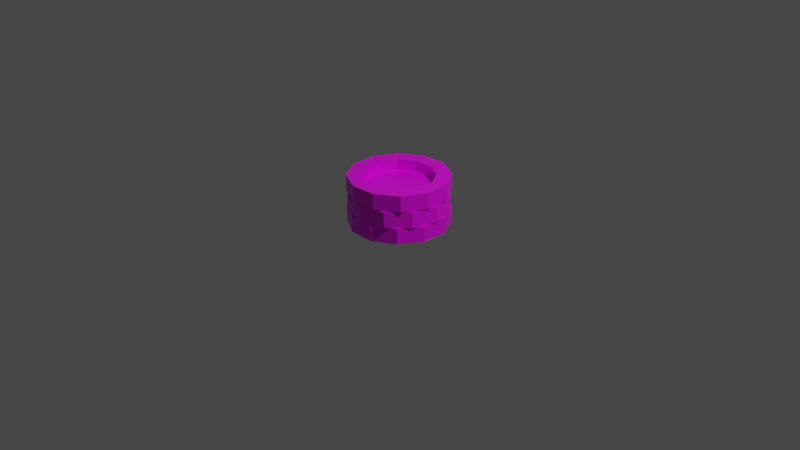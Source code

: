 # Source: Well.blend  (saved by Blender 2.80.75; exported with 4.5.12 LTS)
import bpy
from mathutils import Matrix  # noqa: F401  (used for matrix-valued properties, if any)

bpy.ops.wm.read_factory_settings(use_empty=True)
scene = bpy.context.scene
scene.name = 'Scene'

# ---- collections
col_collection = bpy.data.collections.new('Collection'); scene.collection.children.link(col_collection)

# ---- images (referenced by path relative to the original .blend; pixels are not part of the script)
import os
ASSET_DIR = os.environ.get("B2B_ASSET_DIR", "")  # directory of the original .blend (textures are referenced by path, not embedded)
HERE = os.path.dirname(os.path.abspath(__file__))  # packed textures are extracted next to this script under _unpacked/

def load_image(name, relpath, width, height, colorspace="sRGB"):
    """Load a texture the original file referenced (path relative to the .blend, or extracted next to this script)."""
    p = next((c for c in (os.path.join(HERE, relpath), os.path.join(ASSET_DIR, relpath)) if relpath and os.path.exists(c)), "")
    if p:
        img = bpy.data.images.load(p, check_existing=True)
        img.name = name
    else:  # same state as the original file: an image datablock whose file is absent (Cycles renders it pink)
        img = bpy.data.images.new(name, width, height)
        img.source = "FILE"
        img.filepath = "//" + (relpath or name)
    img.colorspace_settings.name = colorspace
    return img
img_well = load_image('Well', 'Well.png', 1024, 1024, 'sRGB')

# ---- materials (node trees are filled in below, after node groups)
mat_well = bpy.data.materials.new('Well')
mat_well.alpha_threshold = 0.0
mat_well.use_transparent_shadow = False
mat_well.line_color = (0.0, 0.0, 0.0, 1.0)

# ---- material node trees
mat_well.use_nodes = True; mat_well.node_tree.nodes.clear()
_N = mat_well.node_tree.nodes; _L = mat_well.node_tree.links
n0 = _N.new('ShaderNodeOutputMaterial'); n0.name = 'Material Output'; n0.location = (300, 300)
n1 = _N.new('ShaderNodeBsdfPrincipled'); n1.name = 'Principled BSDF'; n1.location = (10, 300)
n1.distribution = 'GGX'
n1.subsurface_method = 'BURLEY'
n1.inputs[2].default_value = 0.4
n1.inputs[3].default_value = 1.45
n1.inputs[27].default_value = (0.0, 0.0, 0.0, 1.0)
n1.inputs[28].default_value = 1.0
n2 = _N.new('ShaderNodeTexImage'); n2.name = 'Image Texture'; n2.location = (-280, 280)
n2.image = img_well
_L.new(n1.outputs[0], n0.inputs[0])
_L.new(n2.outputs[0], n1.inputs[0])
n0.is_active_output = True

# ---- world
world_world = bpy.data.worlds.new('World'); scene.world = world_world
world_world.use_nodes = True; world_world.node_tree.nodes.clear()
_N = world_world.node_tree.nodes; _L = world_world.node_tree.links
n0 = _N.new('ShaderNodeOutputWorld'); n0.name = 'World Output'; n0.location = (300, 300)
n1 = _N.new('ShaderNodeBackground'); n1.name = 'Background'; n1.location = (10, 300)
n1.inputs[0].default_value = (0.05088, 0.05088, 0.05088, 1.0)
_L.new(n1.outputs[0], n0.inputs[0])
n0.is_active_output = True
world_world.color = (0.05088, 0.05088, 0.05088)
world_world.use_sun_shadow = False
world_world.sun_shadow_jitter_overblur = 0.0

# ---- cameras
cam_camera = bpy.data.cameras.new('Camera')
cam_camera.clip_end = 100.0
cam_camera.ortho_scale = 7.314

# ---- lights
light_light = bpy.data.lights.new('Light', 'POINT')
light_light.transmission_factor = 0.0
light_light.energy = 1000.0
light_light.shadow_soft_size = 0.1
light_light.shadow_maximum_resolution = 0.006
light_light.use_absolute_resolution = True

# ---- meshes
me_cube_001 = bpy.data.meshes.new('Cube.001')
me_cube_001.from_pydata([(-0.09493, -0.3658, -0.3646), (-0.135, -0.3658, -0.2149), (-0.09493, -0.1969, -0.3646), (-0.135, -0.1969, -0.2149), (0.09493, -0.3658, -0.3646), (0.135, -0.3658, -0.2149), (0.09493, -0.1969, -0.3646), (0.135, -0.1969, -0.2149), (0.3308, -0.5424, -0.8949), (0.4688, -0.5424, -0.9654), (0.3308, -0.3735, -0.8949), (0.4688, -0.3735, -0.9654), (0.2037, -0.5424, -1.036), (0.2881, -0.5424, -1.166), (0.2037, -0.3735, -1.036), (0.2881, -0.3735, -1.166), (0.1704, -0.5424, -0.3937), (0.2409, -0.5424, -0.2556), (0.1704, -0.3735, -0.3937), (0.2409, -0.3735, -0.2556), (0.3114, -0.5424, -0.5208), (0.4414, -0.5424, -0.4364), (0.3114, -0.3735, -0.5208), (0.4414, -0.3735, -0.4364), (0.2013, -0.5424, -1.037), (0.2855, -0.5424, -1.168), (0.2013, -0.3735, -1.037), (0.2855, -0.3735, -1.168), (0.02067, -0.5424, -1.096), (0.02876, -0.5424, -1.251), (0.02067, -0.3735, -1.096), (0.02876, -0.3735, -1.251), (0.01781, -0.5424, -1.096), (0.02575, -0.5424, -1.251), (0.01781, -0.3735, -1.096), (0.02575, -0.3735, -1.251), (-0.1679, -0.5424, -1.057), (-0.2383, -0.5424, -1.195), (-0.1679, -0.3735, -1.057), (-0.2383, -0.3735, -1.195), (-0.1704, -0.5424, -1.055), (-0.2409, -0.5424, -1.193), (-0.1704, -0.3735, -1.055), (-0.2409, -0.3735, -1.193), (-0.3114, -0.5424, -0.9281), (-0.4414, -0.5424, -1.013), (-0.3114, -0.3735, -0.9281), (-0.4414, -0.3735, -1.013), (-0.313, -0.5424, -0.9257), (-0.4431, -0.5424, -1.01), (-0.313, -0.3735, -0.9257), (-0.4431, -0.3735, -1.01), (-0.3715, -0.5424, -0.7451), (-0.5263, -0.5424, -0.7532), (-0.3715, -0.3735, -0.7451), (-0.5263, -0.3735, -0.7532), (-0.3717, -0.5424, -0.7423), (-0.5265, -0.5424, -0.7502), (-0.3717, -0.3735, -0.7423), (-0.5265, -0.3735, -0.7502), (-0.3321, -0.5424, -0.5566), (-0.4702, -0.5424, -0.4862), (-0.3321, -0.3735, -0.5566), (-0.4702, -0.3735, -0.4862), (-0.3308, -0.5424, -0.554), (-0.4688, -0.5424, -0.4835), (-0.3308, -0.3735, -0.554), (-0.4688, -0.3735, -0.4835), (-0.2037, -0.5424, -0.413), (-0.2881, -0.5424, -0.283), (-0.2037, -0.3735, -0.413), (-0.2881, -0.3735, -0.283), (-0.2013, -0.5424, -0.4115), (-0.2855, -0.5424, -0.2814), (-0.2013, -0.3735, -0.4115), (-0.2855, -0.3735, -0.2814), (-0.02067, -0.5424, -0.3529), (-0.02876, -0.5424, -0.1981), (-0.02067, -0.3735, -0.3529), (-0.02876, -0.3735, -0.1981), (0.3717, -0.5424, -0.7066), (0.5265, -0.5424, -0.6987), (0.3717, -0.3735, -0.7066), (0.5265, -0.3735, -0.6987), (0.3321, -0.5424, -0.8923), (0.4702, -0.5424, -0.9627), (0.3321, -0.3735, -0.8923), (0.4702, -0.3735, -0.9627), (0.313, -0.5424, -0.5232), (0.4431, -0.5424, -0.4389), (0.313, -0.3735, -0.5232), (0.4431, -0.3735, -0.4389), (0.3715, -0.5424, -0.7038), (0.5263, -0.5424, -0.6957), (0.3715, -0.3735, -0.7038), (0.5263, -0.3735, -0.6957), (-0.01781, -0.5424, -0.3528), (-0.02575, -0.5424, -0.198), (-0.01781, -0.3735, -0.3528), (-0.02575, -0.3735, -0.198), (0.1679, -0.5424, -0.3924), (0.2383, -0.5424, -0.2543), (0.1679, -0.3735, -0.3924), (0.2383, -0.3735, -0.2543), (-0.3516, -0.5446, -0.8462), (-0.4983, -0.5446, -0.8964), (-0.3516, -0.7135, -0.8462), (-0.4983, -0.7135, -0.8964), (-0.2458, -0.5446, -1.004), (-0.3478, -0.5446, -1.121), (-0.2458, -0.7135, -1.004), (-0.3478, -0.7135, -1.121), (-0.3654, -0.5446, -0.6541), (-0.5175, -0.5446, -0.6243), (-0.3654, -0.7135, -0.6541), (-0.5175, -0.7135, -0.6243), (-0.3526, -0.5446, -0.8435), (-0.4992, -0.5446, -0.8936), (-0.3526, -0.7135, -0.8435), (-0.4992, -0.7135, -0.8936), (-0.2813, -0.5446, -0.4808), (-0.3981, -0.5446, -0.3789), (-0.2813, -0.7135, -0.4808), (-0.3981, -0.7135, -0.3789), (-0.3648, -0.5446, -0.6513), (-0.5169, -0.5446, -0.6213), (-0.3648, -0.7135, -0.6513), (-0.5169, -0.7135, -0.6213), (-0.1218, -0.5446, -0.3728), (-0.172, -0.5446, -0.2262), (-0.1218, -0.7135, -0.3728), (-0.172, -0.7135, -0.2262), (-0.2794, -0.5446, -0.4787), (-0.3961, -0.5446, -0.3767), (-0.2794, -0.7135, -0.4787), (-0.3961, -0.7135, -0.3767), (0.07037, -0.5446, -0.359), (0.1002, -0.5446, -0.2069), (0.07037, -0.7135, -0.359), (0.1002, -0.7135, -0.2069), (-0.1191, -0.5446, -0.3719), (-0.1691, -0.5446, -0.2252), (-0.1191, -0.7135, -0.3719), (-0.1691, -0.7135, -0.2252), (0.2813, -0.5446, -0.9681), (0.3981, -0.5446, -1.07), (0.2813, -0.7135, -0.9681), (0.3981, -0.7135, -1.07), (0.3648, -0.5446, -0.7976), (0.5169, -0.5446, -0.8276), (0.3648, -0.7135, -0.7976), (0.5169, -0.7135, -0.8276), (0.3654, -0.5446, -0.7948), (0.5175, -0.5446, -0.8246), (0.3654, -0.7135, -0.7948), (0.5175, -0.7135, -0.8246), (0.3526, -0.5446, -0.6054), (0.4992, -0.5446, -0.5553), (0.3526, -0.7135, -0.6054), (0.4992, -0.7135, -0.5553), (0.2436, -0.5446, -0.4432), (0.3455, -0.5446, -0.3264), (0.2436, -0.7135, -0.4432), (0.3455, -0.7135, -0.3264), (0.07318, -0.5446, -0.3596), (0.1031, -0.5446, -0.2075), (0.07318, -0.7135, -0.3596), (0.1031, -0.7135, -0.2075), (0.1218, -0.5446, -1.076), (0.172, -0.5446, -1.223), (0.1218, -0.7135, -1.076), (0.172, -0.7135, -1.223), (0.2794, -0.5446, -0.9702), (0.3961, -0.5446, -1.072), (0.2794, -0.7135, -0.9702), (0.3961, -0.7135, -1.072), (0.3516, -0.5446, -0.6027), (0.4983, -0.5446, -0.5525), (0.3516, -0.7135, -0.6027), (0.4983, -0.7135, -0.5525), (0.2458, -0.5446, -0.4451), (0.3478, -0.5446, -0.3284), (0.2458, -0.7135, -0.4451), (0.3478, -0.7135, -0.3284), (-0.07037, -0.5446, -1.09), (-0.1002, -0.5446, -1.242), (-0.07037, -0.7135, -1.09), (-0.1002, -0.7135, -1.242), (0.119, -0.5446, -1.077), (0.1691, -0.5446, -1.224), (0.119, -0.7135, -1.077), (0.1691, -0.7135, -1.224), (-0.2436, -0.5446, -1.006), (-0.3455, -0.5446, -1.123), (-0.2436, -0.7135, -1.006), (-0.3455, -0.7135, -1.123), (-0.07318, -0.5446, -1.089), (-0.1031, -0.5446, -1.241), (-0.07318, -0.7135, -1.089), (-0.1031, -0.7135, -1.241), (0.3591, -0.3658, -0.8221), (0.5088, -0.3658, -0.8623), (0.3591, -0.1969, -0.8221), (0.5088, -0.1969, -0.8623), (0.2641, -0.3658, -0.9866), (0.3738, -0.3658, -1.096), (0.2641, -0.1969, -0.9866), (0.3738, -0.1969, -1.096), (0.09769, -0.3658, -0.3654), (0.1379, -0.3658, -0.2157), (0.09769, -0.1969, -0.3654), (0.1379, -0.1969, -0.2157), (0.2621, -0.3658, -0.4603), (0.3717, -0.3658, -0.3507), (0.2621, -0.1969, -0.4603), (0.3717, -0.1969, -0.3507), (0.2621, -0.3658, -0.9886), (0.3717, -0.3658, -1.098), (0.2621, -0.1969, -0.9886), (0.3717, -0.1969, -1.098), (0.09769, -0.3658, -1.084), (0.1379, -0.3658, -1.233), (0.09769, -0.1969, -1.084), (0.1379, -0.1969, -1.233), (0.09493, -0.3658, -1.084), (0.135, -0.3658, -1.234), (0.09493, -0.1969, -1.084), (0.135, -0.1969, -1.234), (-0.09493, -0.3658, -1.084), (-0.135, -0.3658, -1.234), (-0.09493, -0.1969, -1.084), (-0.135, -0.1969, -1.234), (-0.09769, -0.3658, -1.084), (-0.1379, -0.3658, -1.233), (-0.09769, -0.1969, -1.084), (-0.1379, -0.1969, -1.233), (-0.2621, -0.3658, -0.9886), (-0.3717, -0.3658, -1.098), (-0.2621, -0.1969, -0.9886), (-0.3717, -0.1969, -1.098), (-0.2641, -0.3658, -0.9866), (-0.3738, -0.3658, -1.096), (-0.2641, -0.1969, -0.9866), (-0.3738, -0.1969, -1.096), (-0.3591, -0.3658, -0.8221), (-0.5088, -0.3658, -0.8623), (-0.3591, -0.1969, -0.8221), (-0.5088, -0.1969, -0.8623), (-0.3598, -0.3658, -0.8194), (-0.5095, -0.3658, -0.8594), (-0.3598, -0.1969, -0.8194), (-0.5095, -0.1969, -0.8594), (-0.3598, -0.3658, -0.6295), (-0.5095, -0.3658, -0.5895), (-0.3598, -0.1969, -0.6295), (-0.5095, -0.1969, -0.5895), (-0.3591, -0.3658, -0.6268), (-0.5088, -0.3658, -0.5866), (-0.3591, -0.1969, -0.6268), (-0.5088, -0.1969, -0.5866), (-0.2641, -0.3658, -0.4623), (-0.3738, -0.3658, -0.3528), (-0.2641, -0.1969, -0.4623), (-0.3738, -0.1969, -0.3528), (-0.2621, -0.3658, -0.4603), (-0.3717, -0.3658, -0.3507), (-0.2621, -0.1969, -0.4603), (-0.3717, -0.1969, -0.3507), (-0.09769, -0.3658, -0.3654), (-0.1379, -0.3658, -0.2157), (-0.09769, -0.1969, -0.3654), (-0.1379, -0.1969, -0.2157), (0.3598, -0.3658, -0.6295), (0.5095, -0.3658, -0.5895), (0.3598, -0.1969, -0.6295), (0.5095, -0.1969, -0.5895), (0.3598, -0.3658, -0.8194), (0.5095, -0.3658, -0.8594), (0.3598, -0.1969, -0.8194), (0.5095, -0.1969, -0.8594), (0.2641, -0.3658, -0.4623), (0.3738, -0.3658, -0.3528), (0.2641, -0.1969, -0.4623), (0.3738, -0.1969, -0.3528), (0.3591, -0.3658, -0.6268), (0.5088, -0.3658, -0.5866), (0.3591, -0.1969, -0.6268), (0.5088, -0.1969, -0.5866), (0.459, -0.3042, -0.7007), (0.4094, -0.3042, -0.9334), (0.2501, -0.3042, -1.11), (0.02376, -0.3042, -1.183), (-0.2089, -0.3042, -1.134), (-0.3856, -0.3042, -0.9745), (-0.459, -0.3042, -0.7482), (-0.4094, -0.3042, -0.5155), (-0.2501, -0.3042, -0.3388), (-0.02376, -0.3042, -0.2655), (0.2089, -0.3042, -0.3151), (0.3856, -0.3042, -0.4744), (-1.858e-07, -0.3042, -0.7244)], [], [(0, 1, 3, 2), (2, 3, 7, 6), (6, 7, 5, 4), (4, 5, 1, 0), (2, 6, 4, 0), (7, 3, 1, 5), (8, 9, 11, 10), (10, 11, 15, 14), (14, 15, 13, 12), (12, 13, 9, 8), (10, 14, 12, 8), (15, 11, 9, 13), (16, 17, 19, 18), (18, 19, 23, 22), (22, 23, 21, 20), (20, 21, 17, 16), (18, 22, 20, 16), (23, 19, 17, 21), (24, 25, 27, 26), (26, 27, 31, 30), (30, 31, 29, 28), (28, 29, 25, 24), (26, 30, 28, 24), (31, 27, 25, 29), (32, 33, 35, 34), (34, 35, 39, 38), (38, 39, 37, 36), (36, 37, 33, 32), (34, 38, 36, 32), (39, 35, 33, 37), (40, 41, 43, 42), (42, 43, 47, 46), (46, 47, 45, 44), (44, 45, 41, 40), (42, 46, 44, 40), (47, 43, 41, 45), (48, 49, 51, 50), (50, 51, 55, 54), (54, 55, 53, 52), (52, 53, 49, 48), (50, 54, 52, 48), (55, 51, 49, 53), (56, 57, 59, 58), (58, 59, 63, 62), (62, 63, 61, 60), (60, 61, 57, 56), (58, 62, 60, 56), (63, 59, 57, 61), (64, 65, 67, 66), (66, 67, 71, 70), (70, 71, 69, 68), (68, 69, 65, 64), (66, 70, 68, 64), (71, 67, 65, 69), (72, 73, 75, 74), (74, 75, 79, 78), (78, 79, 77, 76), (76, 77, 73, 72), (74, 78, 76, 72), (79, 75, 73, 77), (80, 81, 83, 82), (82, 83, 87, 86), (86, 87, 85, 84), (84, 85, 81, 80), (82, 86, 84, 80), (87, 83, 81, 85), (88, 89, 91, 90), (90, 91, 95, 94), (94, 95, 93, 92), (92, 93, 89, 88), (90, 94, 92, 88), (95, 91, 89, 93), (96, 97, 99, 98), (98, 99, 103, 102), (102, 103, 101, 100), (100, 101, 97, 96), (98, 102, 100, 96), (103, 99, 97, 101), (104, 105, 107, 106), (106, 107, 111, 110), (110, 111, 109, 108), (108, 109, 105, 104), (106, 110, 108, 104), (111, 107, 105, 109), (112, 113, 115, 114), (114, 115, 119, 118), (118, 119, 117, 116), (116, 117, 113, 112), (114, 118, 116, 112), (119, 115, 113, 117), (120, 121, 123, 122), (122, 123, 127, 126), (126, 127, 125, 124), (124, 125, 121, 120), (122, 126, 124, 120), (127, 123, 121, 125), (128, 129, 131, 130), (130, 131, 135, 134), (134, 135, 133, 132), (132, 133, 129, 128), (130, 134, 132, 128), (135, 131, 129, 133), (136, 137, 139, 138), (138, 139, 143, 142), (142, 143, 141, 140), (140, 141, 137, 136), (138, 142, 140, 136), (143, 139, 137, 141), (144, 145, 147, 146), (146, 147, 151, 150), (150, 151, 149, 148), (148, 149, 145, 144), (146, 150, 148, 144), (151, 147, 145, 149), (152, 153, 155, 154), (154, 155, 159, 158), (158, 159, 157, 156), (156, 157, 153, 152), (154, 158, 156, 152), (159, 155, 153, 157), (160, 161, 163, 162), (162, 163, 167, 166), (166, 167, 165, 164), (164, 165, 161, 160), (162, 166, 164, 160), (167, 163, 161, 165), (168, 169, 171, 170), (170, 171, 175, 174), (174, 175, 173, 172), (172, 173, 169, 168), (170, 174, 172, 168), (175, 171, 169, 173), (176, 177, 179, 178), (178, 179, 183, 182), (182, 183, 181, 180), (180, 181, 177, 176), (178, 182, 180, 176), (183, 179, 177, 181), (184, 185, 187, 186), (186, 187, 191, 190), (190, 191, 189, 188), (188, 189, 185, 184), (186, 190, 188, 184), (191, 187, 185, 189), (192, 193, 195, 194), (194, 195, 199, 198), (198, 199, 197, 196), (196, 197, 193, 192), (194, 198, 196, 192), (199, 195, 193, 197), (200, 201, 203, 202), (202, 203, 207, 206), (206, 207, 205, 204), (204, 205, 201, 200), (202, 206, 204, 200), (207, 203, 201, 205), (208, 209, 211, 210), (210, 211, 215, 214), (214, 215, 213, 212), (212, 213, 209, 208), (210, 214, 212, 208), (215, 211, 209, 213), (216, 217, 219, 218), (218, 219, 223, 222), (222, 223, 221, 220), (220, 221, 217, 216), (218, 222, 220, 216), (223, 219, 217, 221), (224, 225, 227, 226), (226, 227, 231, 230), (230, 231, 229, 228), (228, 229, 225, 224), (226, 230, 228, 224), (231, 227, 225, 229), (232, 233, 235, 234), (234, 235, 239, 238), (238, 239, 237, 236), (236, 237, 233, 232), (234, 238, 236, 232), (239, 235, 233, 237), (240, 241, 243, 242), (242, 243, 247, 246), (246, 247, 245, 244), (244, 245, 241, 240), (242, 246, 244, 240), (247, 243, 241, 245), (248, 249, 251, 250), (250, 251, 255, 254), (254, 255, 253, 252), (252, 253, 249, 248), (250, 254, 252, 248), (255, 251, 249, 253), (256, 257, 259, 258), (258, 259, 263, 262), (262, 263, 261, 260), (260, 261, 257, 256), (258, 262, 260, 256), (263, 259, 257, 261), (264, 265, 267, 266), (266, 267, 271, 270), (270, 271, 269, 268), (268, 269, 265, 264), (266, 270, 268, 264), (271, 267, 265, 269), (272, 273, 275, 274), (274, 275, 279, 278), (278, 279, 277, 276), (276, 277, 273, 272), (274, 278, 276, 272), (279, 275, 273, 277), (280, 281, 283, 282), (282, 283, 287, 286), (286, 287, 285, 284), (284, 285, 281, 280), (282, 286, 284, 280), (287, 283, 281, 285), (298, 300, 297), (295, 300, 294), (292, 300, 291), (299, 300, 298), (289, 300, 288), (296, 300, 295), (293, 300, 292), (288, 300, 299), (290, 300, 289), (297, 300, 296), (294, 300, 293), (291, 300, 290)])
_uv = me_cube_001.uv_layers.new(name='UVMap')
_uv.uv.foreach_set('vector', [0.2559, 0.0, 0.5059, 0.0, 0.5059, 0.25, 0.2559, 0.25, 0.2559, 0.25, 0.5059, 0.25, 0.5059, 0.5, 0.2559, 0.5, 0.2559, 0.5, 0.5059, 0.5, 0.5059, 0.75, 0.2559, 0.75, 0.2559, 0.75, 0.5059, 0.75, 0.5059, 1.0, 0.2559, 1.0, 0.005859, 0.5, 0.2559, 0.5, 0.2559, 0.75, 0.005859, 0.75, 0.5059, 0.5, 0.7559, 0.5, 0.7559, 0.75, 0.5059, 0.75, 0.2559, 0.0, 0.5059, 0.0, 0.5059, 0.25, 0.2559, 0.25, 0.2559, 0.25, 0.5059, 0.25, 0.5059, 0.5, 0.2559, 0.5, 0.2559, 0.5, 0.5059, 0.5, 0.5059, 0.75, 0.2559, 0.75, 0.2559, 0.75, 0.5059, 0.75, 0.5059, 1.0, 0.2559, 1.0, 0.005859, 0.5, 0.2559, 0.5, 0.2559, 0.75, 0.005859, 0.75, 0.5059, 0.5, 0.7559, 0.5, 0.7559, 0.75, 0.5059, 0.75, 0.2559, 0.0, 0.5059, 0.0, 0.5059, 0.25, 0.2559, 0.25, 0.2559, 0.25, 0.5059, 0.25, 0.5059, 0.5, 0.2559, 0.5, 0.2559, 0.5, 0.5059, 0.5, 0.5059, 0.75, 0.2559, 0.75, 0.2559, 0.75, 0.5059, 0.75, 0.5059, 1.0, 0.2559, 1.0, 0.005859, 0.5, 0.2559, 0.5, 0.2559, 0.75, 0.005859, 0.75, 0.5059, 0.5, 0.7559, 0.5, 0.7559, 0.75, 0.5059, 0.75, 0.2559, 0.0, 0.5059, 0.0, 0.5059, 0.25, 0.2559, 0.25, 0.2559, 0.25, 0.5059, 0.25, 0.5059, 0.5, 0.2559, 0.5, 0.2559, 0.5, 0.5059, 0.5, 0.5059, 0.75, 0.2559, 0.75, 0.2559, 0.75, 0.5059, 0.75, 0.5059, 1.0, 0.2559, 1.0, 0.005859, 0.5, 0.2559, 0.5, 0.2559, 0.75, 0.005859, 0.75, 0.5059, 0.5, 0.7559, 0.5, 0.7559, 0.75, 0.5059, 0.75, 0.2559, 0.0, 0.5059, 0.0, 0.5059, 0.25, 0.2559, 0.25, 0.2559, 0.25, 0.5059, 0.25, 0.5059, 0.5, 0.2559, 0.5, 0.2559, 0.5, 0.5059, 0.5, 0.5059, 0.75, 0.2559, 0.75, 0.2559, 0.75, 0.5059, 0.75, 0.5059, 1.0, 0.2559, 1.0, 0.005859, 0.5, 0.2559, 0.5, 0.2559, 0.75, 0.005859, 0.75, 0.5059, 0.5, 0.7559, 0.5, 0.7559, 0.75, 0.5059, 0.75, 0.2559, 0.0, 0.5059, 0.0, 0.5059, 0.25, 0.2559, 0.25, 0.2559, 0.25, 0.5059, 0.25, 0.5059, 0.5, 0.2559, 0.5, 0.2559, 0.5, 0.5059, 0.5, 0.5059, 0.75, 0.2559, 0.75, 0.2559, 0.75, 0.5059, 0.75, 0.5059, 1.0, 0.2559, 1.0, 0.005859, 0.5, 0.2559, 0.5, 0.2559, 0.75, 0.005859, 0.75, 0.5059, 0.5, 0.7559, 0.5, 0.7559, 0.75, 0.5059, 0.75, 0.2559, 0.0, 0.5059, 0.0, 0.5059, 0.25, 0.2559, 0.25, 0.2559, 0.25, 0.5059, 0.25, 0.5059, 0.5, 0.2559, 0.5, 0.2559, 0.5, 0.5059, 0.5, 0.5059, 0.75, 0.2559, 0.75, 0.2559, 0.75, 0.5059, 0.75, 0.5059, 1.0, 0.2559, 1.0, 0.005859, 0.5, 0.2559, 0.5, 0.2559, 0.75, 0.005859, 0.75, 0.5059, 0.5, 0.7559, 0.5, 0.7559, 0.75, 0.5059, 0.75, 0.2559, 0.0, 0.5059, 0.0, 0.5059, 0.25, 0.2559, 0.25, 0.2559, 0.25, 0.5059, 0.25, 0.5059, 0.5, 0.2559, 0.5, 0.2559, 0.5, 0.5059, 0.5, 0.5059, 0.75, 0.2559, 0.75, 0.2559, 0.75, 0.5059, 0.75, 0.5059, 1.0, 0.2559, 1.0, 0.005859, 0.5, 0.2559, 0.5, 0.2559, 0.75, 0.005859, 0.75, 0.5059, 0.5, 0.7559, 0.5, 0.7559, 0.75, 0.5059, 0.75, 0.2559, 0.0, 0.5059, 0.0, 0.5059, 0.25, 0.2559, 0.25, 0.2559, 0.25, 0.5059, 0.25, 0.5059, 0.5, 0.2559, 0.5, 0.2559, 0.5, 0.5059, 0.5, 0.5059, 0.75, 0.2559, 0.75, 0.2559, 0.75, 0.5059, 0.75, 0.5059, 1.0, 0.2559, 1.0, 0.005859, 0.5, 0.2559, 0.5, 0.2559, 0.75, 0.005859, 0.75, 0.5059, 0.5, 0.7559, 0.5, 0.7559, 0.75, 0.5059, 0.75, 0.2559, 0.0, 0.5059, 0.0, 0.5059, 0.25, 0.2559, 0.25, 0.2559, 0.25, 0.5059, 0.25, 0.5059, 0.5, 0.2559, 0.5, 0.2559, 0.5, 0.5059, 0.5, 0.5059, 0.75, 0.2559, 0.75, 0.2559, 0.75, 0.5059, 0.75, 0.5059, 1.0, 0.2559, 1.0, 0.005859, 0.5, 0.2559, 0.5, 0.2559, 0.75, 0.005859, 0.75, 0.5059, 0.5, 0.7559, 0.5, 0.7559, 0.75, 0.5059, 0.75, 0.2559, 0.0, 0.5059, 0.0, 0.5059, 0.25, 0.2559, 0.25, 0.2559, 0.25, 0.5059, 0.25, 0.5059, 0.5, 0.2559, 0.5, 0.2559, 0.5, 0.5059, 0.5, 0.5059, 0.75, 0.2559, 0.75, 0.2559, 0.75, 0.5059, 0.75, 0.5059, 1.0, 0.2559, 1.0, 0.005859, 0.5, 0.2559, 0.5, 0.2559, 0.75, 0.005859, 0.75, 0.5059, 0.5, 0.7559, 0.5, 0.7559, 0.75, 0.5059, 0.75, 0.2559, 0.0, 0.5059, 0.0, 0.5059, 0.25, 0.2559, 0.25, 0.2559, 0.25, 0.5059, 0.25, 0.5059, 0.5, 0.2559, 0.5, 0.2559, 0.5, 0.5059, 0.5, 0.5059, 0.75, 0.2559, 0.75, 0.2559, 0.75, 0.5059, 0.75, 0.5059, 1.0, 0.2559, 1.0, 0.005859, 0.5, 0.2559, 0.5, 0.2559, 0.75, 0.005859, 0.75, 0.5059, 0.5, 0.7559, 0.5, 0.7559, 0.75, 0.5059, 0.75, 0.2559, 0.0, 0.5059, 0.0, 0.5059, 0.25, 0.2559, 0.25, 0.2559, 0.25, 0.5059, 0.25, 0.5059, 0.5, 0.2559, 0.5, 0.2559, 0.5, 0.5059, 0.5, 0.5059, 0.75, 0.2559, 0.75, 0.2559, 0.75, 0.5059, 0.75, 0.5059, 1.0, 0.2559, 1.0, 0.005859, 0.5, 0.2559, 0.5, 0.2559, 0.75, 0.005859, 0.75, 0.5059, 0.5, 0.7559, 0.5, 0.7559, 0.75, 0.5059, 0.75, 0.2559, 0.0, 0.5059, 0.0, 0.5059, 0.25, 0.2559, 0.25, 0.2559, 0.25, 0.5059, 0.25, 0.5059, 0.5, 0.2559, 0.5, 0.2559, 0.5, 0.5059, 0.5, 0.5059, 0.75, 0.2559, 0.75, 0.2559, 0.75, 0.5059, 0.75, 0.5059, 1.0, 0.2559, 1.0, 0.005859, 0.5, 0.2559, 0.5, 0.2559, 0.75, 0.005859, 0.75, 0.5059, 0.5, 0.7559, 0.5, 0.7559, 0.75, 0.5059, 0.75, 0.2559, 0.0, 0.5059, 0.0, 0.5059, 0.25, 0.2559, 0.25, 0.2559, 0.25, 0.5059, 0.25, 0.5059, 0.5, 0.2559, 0.5, 0.2559, 0.5, 0.5059, 0.5, 0.5059, 0.75, 0.2559, 0.75, 0.2559, 0.75, 0.5059, 0.75, 0.5059, 1.0, 0.2559, 1.0, 0.005859, 0.5, 0.2559, 0.5, 0.2559, 0.75, 0.005859, 0.75, 0.5059, 0.5, 0.7559, 0.5, 0.7559, 0.75, 0.5059, 0.75, 0.2559, 0.0, 0.5059, 0.0, 0.5059, 0.25, 0.2559, 0.25, 0.2559, 0.25, 0.5059, 0.25, 0.5059, 0.5, 0.2559, 0.5, 0.2559, 0.5, 0.5059, 0.5, 0.5059, 0.75, 0.2559, 0.75, 0.2559, 0.75, 0.5059, 0.75, 0.5059, 1.0, 0.2559, 1.0, 0.005859, 0.5, 0.2559, 0.5, 0.2559, 0.75, 0.005859, 0.75, 0.5059, 0.5, 0.7559, 0.5, 0.7559, 0.75, 0.5059, 0.75, 0.2559, 0.0, 0.5059, 0.0, 0.5059, 0.25, 0.2559, 0.25, 0.2559, 0.25, 0.5059, 0.25, 0.5059, 0.5, 0.2559, 0.5, 0.2559, 0.5, 0.5059, 0.5, 0.5059, 0.75, 0.2559, 0.75, 0.2559, 0.75, 0.5059, 0.75, 0.5059, 1.0, 0.2559, 1.0, 0.005859, 0.5, 0.2559, 0.5, 0.2559, 0.75, 0.005859, 0.75, 0.5059, 0.5, 0.7559, 0.5, 0.7559, 0.75, 0.5059, 0.75, 0.2559, 0.0, 0.5059, 0.0, 0.5059, 0.25, 0.2559, 0.25, 0.2559, 0.25, 0.5059, 0.25, 0.5059, 0.5, 0.2559, 0.5, 0.2559, 0.5, 0.5059, 0.5, 0.5059, 0.75, 0.2559, 0.75, 0.2559, 0.75, 0.5059, 0.75, 0.5059, 1.0, 0.2559, 1.0, 0.005859, 0.5, 0.2559, 0.5, 0.2559, 0.75, 0.005859, 0.75, 0.5059, 0.5, 0.7559, 0.5, 0.7559, 0.75, 0.5059, 0.75, 0.2559, 0.0, 0.5059, 0.0, 0.5059, 0.25, 0.2559, 0.25, 0.2559, 0.25, 0.5059, 0.25, 0.5059, 0.5, 0.2559, 0.5, 0.2559, 0.5, 0.5059, 0.5, 0.5059, 0.75, 0.2559, 0.75, 0.2559, 0.75, 0.5059, 0.75, 0.5059, 1.0, 0.2559, 1.0, 0.005859, 0.5, 0.2559, 0.5, 0.2559, 0.75, 0.005859, 0.75, 0.5059, 0.5, 0.7559, 0.5, 0.7559, 0.75, 0.5059, 0.75, 0.2559, 0.0, 0.5059, 0.0, 0.5059, 0.25, 0.2559, 0.25, 0.2559, 0.25, 0.5059, 0.25, 0.5059, 0.5, 0.2559, 0.5, 0.2559, 0.5, 0.5059, 0.5, 0.5059, 0.75, 0.2559, 0.75, 0.2559, 0.75, 0.5059, 0.75, 0.5059, 1.0, 0.2559, 1.0, 0.005859, 0.5, 0.2559, 0.5, 0.2559, 0.75, 0.005859, 0.75, 0.5059, 0.5, 0.7559, 0.5, 0.7559, 0.75, 0.5059, 0.75, 0.2559, 0.0, 0.5059, 0.0, 0.5059, 0.25, 0.2559, 0.25, 0.2559, 0.25, 0.5059, 0.25, 0.5059, 0.5, 0.2559, 0.5, 0.2559, 0.5, 0.5059, 0.5, 0.5059, 0.75, 0.2559, 0.75, 0.2559, 0.75, 0.5059, 0.75, 0.5059, 1.0, 0.2559, 1.0, 0.005859, 0.5, 0.2559, 0.5, 0.2559, 0.75, 0.005859, 0.75, 0.5059, 0.5, 0.7559, 0.5, 0.7559, 0.75, 0.5059, 0.75, 0.2559, 0.0, 0.5059, 0.0, 0.5059, 0.25, 0.2559, 0.25, 0.2559, 0.25, 0.5059, 0.25, 0.5059, 0.5, 0.2559, 0.5, 0.2559, 0.5, 0.5059, 0.5, 0.5059, 0.75, 0.2559, 0.75, 0.2559, 0.75, 0.5059, 0.75, 0.5059, 1.0, 0.2559, 1.0, 0.005859, 0.5, 0.2559, 0.5, 0.2559, 0.75, 0.005859, 0.75, 0.5059, 0.5, 0.7559, 0.5, 0.7559, 0.75, 0.5059, 0.75, 0.2559, 0.0, 0.5059, 0.0, 0.5059, 0.25, 0.2559, 0.25, 0.2559, 0.25, 0.5059, 0.25, 0.5059, 0.5, 0.2559, 0.5, 0.2559, 0.5, 0.5059, 0.5, 0.5059, 0.75, 0.2559, 0.75, 0.2559, 0.75, 0.5059, 0.75, 0.5059, 1.0, 0.2559, 1.0, 0.005859, 0.5, 0.2559, 0.5, 0.2559, 0.75, 0.005859, 0.75, 0.5059, 0.5, 0.7559, 0.5, 0.7559, 0.75, 0.5059, 0.75, 0.2559, 0.0, 0.5059, 0.0, 0.5059, 0.25, 0.2559, 0.25, 0.2559, 0.25, 0.5059, 0.25, 0.5059, 0.5, 0.2559, 0.5, 0.2559, 0.5, 0.5059, 0.5, 0.5059, 0.75, 0.2559, 0.75, 0.2559, 0.75, 0.5059, 0.75, 0.5059, 1.0, 0.2559, 1.0, 0.005859, 0.5, 0.2559, 0.5, 0.2559, 0.75, 0.005859, 0.75, 0.5059, 0.5, 0.7559, 0.5, 0.7559, 0.75, 0.5059, 0.75, 0.2559, 0.0, 0.5059, 0.0, 0.5059, 0.25, 0.2559, 0.25, 0.2559, 0.25, 0.5059, 0.25, 0.5059, 0.5, 0.2559, 0.5, 0.2559, 0.5, 0.5059, 0.5, 0.5059, 0.75, 0.2559, 0.75, 0.2559, 0.75, 0.5059, 0.75, 0.5059, 1.0, 0.2559, 1.0, 0.005859, 0.5, 0.2559, 0.5, 0.2559, 0.75, 0.005859, 0.75, 0.5059, 0.5, 0.7559, 0.5, 0.7559, 0.75, 0.5059, 0.75, 0.2559, 0.0, 0.5059, 0.0, 0.5059, 0.25, 0.2559, 0.25, 0.2559, 0.25, 0.5059, 0.25, 0.5059, 0.5, 0.2559, 0.5, 0.2559, 0.5, 0.5059, 0.5, 0.5059, 0.75, 0.2559, 0.75, 0.2559, 0.75, 0.5059, 0.75, 0.5059, 1.0, 0.2559, 1.0, 0.005859, 0.5, 0.2559, 0.5, 0.2559, 0.75, 0.005859, 0.75, 0.5059, 0.5, 0.7559, 0.5, 0.7559, 0.75, 0.5059, 0.75, 0.2559, 0.0, 0.5059, 0.0, 0.5059, 0.25, 0.2559, 0.25, 0.2559, 0.25, 0.5059, 0.25, 0.5059, 0.5, 0.2559, 0.5, 0.2559, 0.5, 0.5059, 0.5, 0.5059, 0.75, 0.2559, 0.75, 0.2559, 0.75, 0.5059, 0.75, 0.5059, 1.0, 0.2559, 1.0, 0.005859, 0.5, 0.2559, 0.5, 0.2559, 0.75, 0.005859, 0.75, 0.5059, 0.5, 0.7559, 0.5, 0.7559, 0.75, 0.5059, 0.75, 0.2559, 0.0, 0.5059, 0.0, 0.5059, 0.25, 0.2559, 0.25, 0.2559, 0.25, 0.5059, 0.25, 0.5059, 0.5, 0.2559, 0.5, 0.2559, 0.5, 0.5059, 0.5, 0.5059, 0.75, 0.2559, 0.75, 0.2559, 0.75, 0.5059, 0.75, 0.5059, 1.0, 0.2559, 1.0, 0.005859, 0.5, 0.2559, 0.5, 0.2559, 0.75, 0.005859, 0.75, 0.5059, 0.5, 0.7559, 0.5, 0.7559, 0.75, 0.5059, 0.75, 0.2559, 0.0, 0.5059, 0.0, 0.5059, 0.25, 0.2559, 0.25, 0.2559, 0.25, 0.5059, 0.25, 0.5059, 0.5, 0.2559, 0.5, 0.2559, 0.5, 0.5059, 0.5, 0.5059, 0.75, 0.2559, 0.75, 0.2559, 0.75, 0.5059, 0.75, 0.5059, 1.0, 0.2559, 1.0, 0.005859, 0.5, 0.2559, 0.5, 0.2559, 0.75, 0.005859, 0.75, 0.5059, 0.5, 0.7559, 0.5, 0.7559, 0.75, 0.5059, 0.75, 0.2559, 0.0, 0.5059, 0.0, 0.5059, 0.25, 0.2559, 0.25, 0.2559, 0.25, 0.5059, 0.25, 0.5059, 0.5, 0.2559, 0.5, 0.2559, 0.5, 0.5059, 0.5, 0.5059, 0.75, 0.2559, 0.75, 0.2559, 0.75, 0.5059, 0.75, 0.5059, 1.0, 0.2559, 1.0, 0.005859, 0.5, 0.2559, 0.5, 0.2559, 0.75, 0.005859, 0.75, 0.5059, 0.5, 0.7559, 0.5, 0.7559, 0.75, 0.5059, 0.75, 0.2559, 0.0, 0.5059, 0.0, 0.5059, 0.25, 0.2559, 0.25, 0.2559, 0.25, 0.5059, 0.25, 0.5059, 0.5, 0.2559, 0.5, 0.2559, 0.5, 0.5059, 0.5, 0.5059, 0.75, 0.2559, 0.75, 0.2559, 0.75, 0.5059, 0.75, 0.5059, 1.0, 0.2559, 1.0, 0.005859, 0.5, 0.2559, 0.5, 0.2559, 0.75, 0.005859, 0.75, 0.5059, 0.5, 0.7559, 0.5, 0.7559, 0.75, 0.5059, 0.75, 0.2559, 0.0, 0.5059, 0.0, 0.5059, 0.25, 0.2559, 0.25, 0.2559, 0.25, 0.5059, 0.25, 0.5059, 0.5, 0.2559, 0.5, 0.2559, 0.5, 0.5059, 0.5, 0.5059, 0.75, 0.2559, 0.75, 0.2559, 0.75, 0.5059, 0.75, 0.5059, 1.0, 0.2559, 1.0, 0.005859, 0.5, 0.2559, 0.5, 0.2559, 0.75, 0.005859, 0.75, 0.5059, 0.5, 0.7559, 0.5, 0.7559, 0.75, 0.5059, 0.75, 0.2559, 0.0, 0.5059, 0.0, 0.5059, 0.25, 0.2559, 0.25, 0.2559, 0.25, 0.5059, 0.25, 0.5059, 0.5, 0.2559, 0.5, 0.2559, 0.5, 0.5059, 0.5, 0.5059, 0.75, 0.2559, 0.75, 0.2559, 0.75, 0.5059, 0.75, 0.5059, 1.0, 0.2559, 1.0, 0.005859, 0.5, 0.2559, 0.5, 0.2559, 0.75, 0.005859, 0.75, 0.5059, 0.5, 0.7559, 0.5, 0.7559, 0.75, 0.5059, 0.75, 0.2559, 0.0, 0.5059, 0.0, 0.5059, 0.25, 0.2559, 0.25, 0.2559, 0.25, 0.5059, 0.25, 0.5059, 0.5, 0.2559, 0.5, 0.2559, 0.5, 0.5059, 0.5, 0.5059, 0.75, 0.2559, 0.75, 0.2559, 0.75, 0.5059, 0.75, 0.5059, 1.0, 0.2559, 1.0, 0.005859, 0.5, 0.2559, 0.5, 0.2559, 0.75, 0.005859, 0.75, 0.5059, 0.5, 0.7559, 0.5, 0.7559, 0.75, 0.5059, 0.75, 0.2559, 0.0, 0.5059, 0.0, 0.5059, 0.25, 0.2559, 0.25, 0.2559, 0.25, 0.5059, 0.25, 0.5059, 0.5, 0.2559, 0.5, 0.2559, 0.5, 0.5059, 0.5, 0.5059, 0.75, 0.2559, 0.75, 0.2559, 0.75, 0.5059, 0.75, 0.5059, 1.0, 0.2559, 1.0, 0.005859, 0.5, 0.2559, 0.5, 0.2559, 0.75, 0.005859, 0.75, 0.5059, 0.5, 0.7559, 0.5, 0.7559, 0.75, 0.5059, 0.75, 0.2559, 0.0, 0.5059, 0.0, 0.5059, 0.25, 0.2559, 0.25, 0.2559, 0.25, 0.5059, 0.25, 0.5059, 0.5, 0.2559, 0.5, 0.2559, 0.5, 0.5059, 0.5, 0.5059, 0.75, 0.2559, 0.75, 0.2559, 0.75, 0.5059, 0.75, 0.5059, 1.0, 0.2559, 1.0, 0.005859, 0.5, 0.2559, 0.5, 0.2559, 0.75, 0.005859, 0.75, 0.5059, 0.5, 0.7559, 0.5, 0.7559, 0.75, 0.5059, 0.75, 0.9206, 0.0892, 0.7695, 0.2402, 0.9758, 0.185, 0.9206, 0.3913, 0.7695, 0.2402, 0.8248, 0.4465, 0.6185, 0.3913, 0.7695, 0.2402, 0.5632, 0.2955, 0.8248, 0.03392, 0.7695, 0.2402, 0.9206, 0.0892, 0.6185, 0.0892, 0.7695, 0.2402, 0.7142, 0.03392, 0.9758, 0.2955, 0.7695, 0.2402, 0.9206, 0.3913, 0.7142, 0.4465, 0.7695, 0.2402, 0.6185, 0.3913, 0.7142, 0.03392, 0.7695, 0.2402, 0.8248, 0.03392, 0.5632, 0.185, 0.7695, 0.2402, 0.6185, 0.0892, 0.9758, 0.185, 0.7695, 0.2402, 0.9758, 0.2955, 0.8248, 0.4465, 0.7695, 0.2402, 0.7142, 0.4465, 0.5632, 0.2955, 0.7695, 0.2402, 0.5632, 0.185])
me_cube_001.materials.append(mat_well)
me_cube_001.use_remesh_preserve_volume = False
me_cube_001.use_remesh_preserve_attributes = False
me_cube_001.use_mirror_vertex_groups = False
me_cube_001.update()

# ---- objects
ob_light = bpy.data.objects.new('Light', light_light)
ob_camera = bpy.data.objects.new('Camera', cam_camera)
ob_well = bpy.data.objects.new('Well', me_cube_001)

# ---- transforms, parenting, visibility, modifiers, constraints
ob_light.location = (4.076, 1.005, 5.904)
ob_light.rotation_euler = (0.6503, 0.05522, 1.866)
ob_light.lock_rotations_4d = False
ob_light.empty_display_type = 'ARROWS'
ob_light.color = (0.0, 0.0, 0.0, 0.0)
ob_light.lineart.crease_threshold = 0.0
ob_camera.location = (7.359, -6.926, 4.958)
ob_camera.rotation_euler = (1.109, 0.0, 0.8149)
ob_camera.lock_rotations_4d = False
ob_camera.empty_display_type = 'ARROWS'
ob_camera.color = (0.0, 0.0, 0.0, 0.0)
ob_camera.display_type = 'WIRE'
ob_camera.lineart.crease_threshold = 0.0
ob_well.location = (0.7235, 0.03746, 0.6892)
ob_well.rotation_euler = (1.571, -9.169e-08, 1.623)
ob_well.lineart.crease_threshold = 0.0

# ---- collection membership
col_collection.objects.link(ob_light)
col_collection.objects.link(ob_camera)
col_collection.objects.link(ob_well)

# ---- scene / render settings (as saved in the file)
scene.camera = ob_camera
scene.frame_start = 1; scene.frame_end = 250; scene.frame_set(1)
scene.render.engine = 'BLENDER_EEVEE_NEXT'
scene.cycles.use_denoising = False
scene.cycles.samples = 128
scene.cycles.sampling_pattern = 'TABULATED_SOBOL'
scene.cycles.use_adaptive_sampling = False
scene.cycles.use_light_tree = False
scene.view_settings.view_transform = 'Filmic'
bpy.context.view_layer.update()

